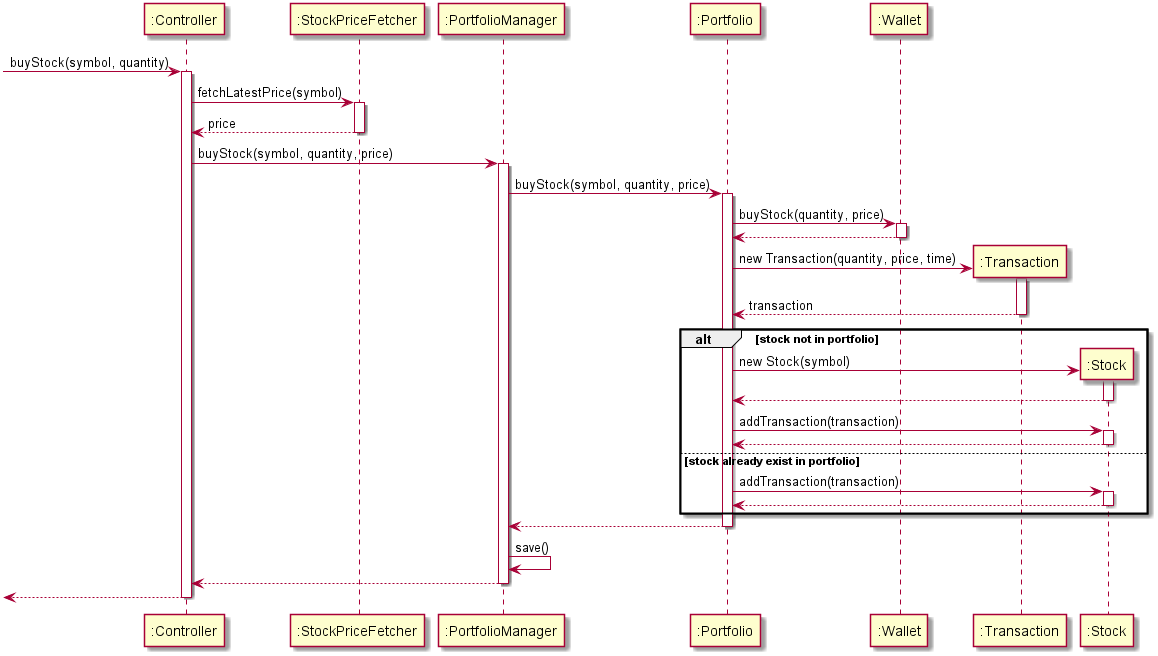

The diagram above was rendered by PlantUML. Its source (embedded in the PNG):
@startuml
participant ":Controller" as Controller
participant ":StockPriceFetcher" as StockPriceFetcher
participant ":PortfolioManager" as PortfolioManager
participant ":Portfolio" as Portfolio
participant ":Wallet" as Wallet
participant ":Transaction" as Transaction
participant ":Stock" as Stock


[-> Controller : buyStock(symbol, quantity)
activate Controller


Controller -> StockPriceFetcher : fetchLatestPrice(symbol)
activate StockPriceFetcher

StockPriceFetcher --> Controller : price
deactivate StockPriceFetcher


Controller -> PortfolioManager : buyStock(symbol, quantity, price)
activate PortfolioManager

PortfolioManager -> Portfolio : buyStock(symbol, quantity, price)
activate Portfolio

Portfolio -> Wallet : buyStock(quantity, price)
activate Wallet

Wallet --> Portfolio :
deactivate Wallet

create Transaction
Portfolio -> Transaction : new Transaction(quantity, price, time)
activate Transaction

Transaction --> Portfolio : transaction
deactivate Transaction


alt stock not in portfolio
    create Stock
    Portfolio -> Stock : new Stock(symbol)
    activate Stock
    Stock --> Portfolio
    deactivate Stock
    Portfolio -> Stock : addTransaction(transaction)
    activate Stock
    Stock --> Portfolio : 
    deactivate Stock
   
else stock already exist in portfolio
    Portfolio -> Stock : addTransaction(transaction)
    activate Stock
    Stock --> Portfolio : 
    deactivate Stock
    
end

Portfolio --> PortfolioManager :
deactivate Portfolio

PortfolioManager -> PortfolioManager : save()

PortfolioManager --> Controller :
deactivate PortfolioManager

[<--Controller
deactivate Controller

@enduml